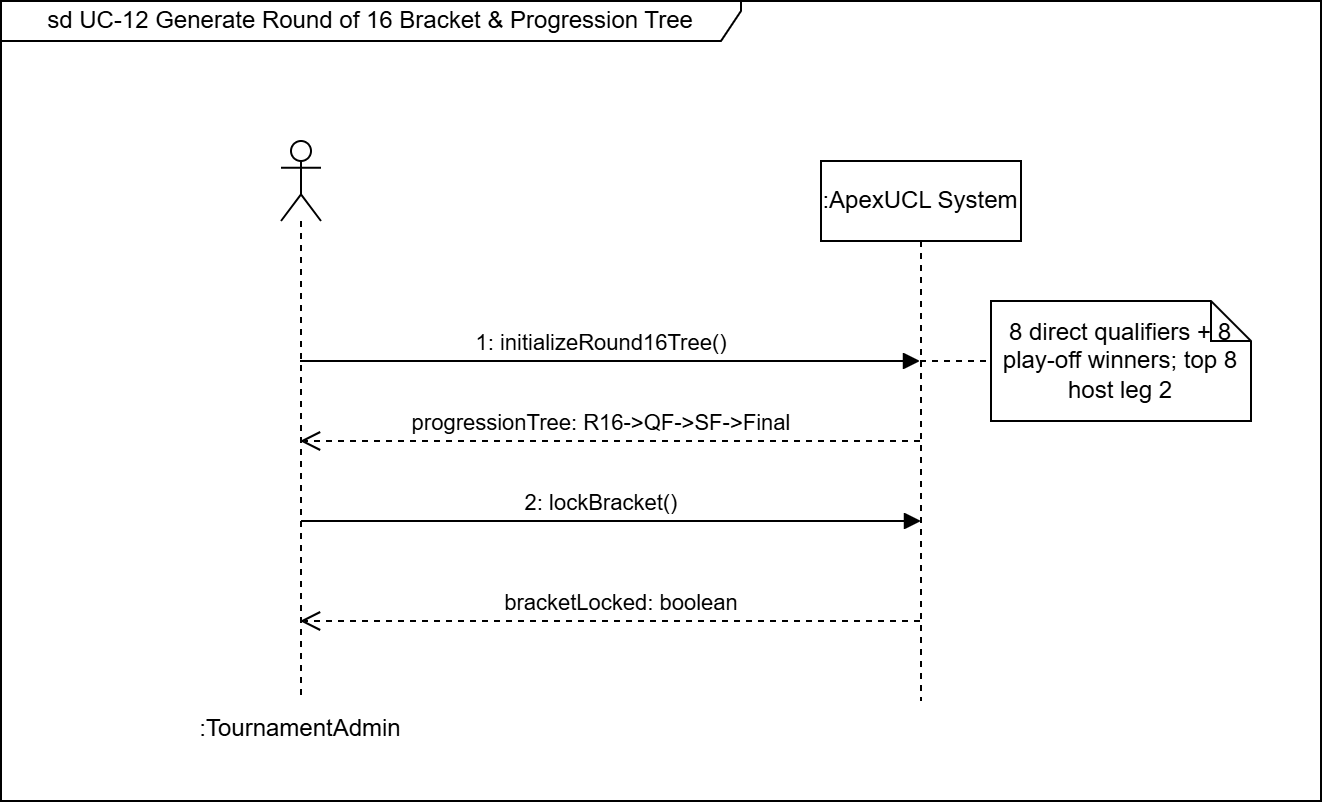

The diagram above was exported from draw.io. Its source (the exported page's mxGraphModel, read from the mxfile embedded in the PNG):
<mxGraphModel dx="1378" dy="837" grid="1" gridSize="10" guides="1" tooltips="1" connect="1" arrows="1" fold="1" page="1" pageScale="1" pageWidth="850" pageHeight="1100" math="0" shadow="0">
  <root>
    <mxCell id="0" />
    <mxCell id="1" parent="0" />
    <mxCell id="nNoh9PND8OVYHUwrnbO1-28" parent="1" style="shape=umlFrame;whiteSpace=wrap;html=1;pointerEvents=0;width=370;height=20;" value="sd UC-12 Generate Round of 16 Bracket &amp;amp; Progression Tree" vertex="1">
      <mxGeometry height="400" width="660" x="110" y="240" as="geometry" />
    </mxCell>
    <mxCell id="nNoh9PND8OVYHUwrnbO1-29" parent="1" style="shape=umlLifeline;perimeter=lifelinePerimeter;whiteSpace=wrap;html=1;container=1;dropTarget=0;collapsible=0;recursiveResize=0;outlineConnect=0;portConstraint=eastwest;newEdgeStyle={&quot;edgeStyle&quot;:&quot;sequenceEdgeStyle&quot;,&quot;libavoidRouting&quot;:0,&quot;curved&quot;:0,&quot;rounded&quot;:0};participant=umlActor;labelPosition=center;verticalLabelPosition=bottom;align=center;verticalAlign=top;labelPerimeter=1;" value=":TournamentAdmin" vertex="1">
      <mxGeometry height="280" width="20" x="250" y="310" as="geometry" />
    </mxCell>
    <mxCell id="nNoh9PND8OVYHUwrnbO1-30" edge="1" parent="1" source="nNoh9PND8OVYHUwrnbO1-31" style="edgeStyle=sequenceEdgeStyle;rounded=0;orthogonalLoop=1;jettySize=auto;html=1;libavoidRouting=0;curved=0;defaultLabelBackgroundColor=page;endArrow=none;endFill=0;dashed=1;" target="nNoh9PND8OVYHUwrnbO1-36">
      <mxGeometry relative="1" as="geometry">
        <Array as="points">
          <mxPoint x="587.25" y="420" />
        </Array>
      </mxGeometry>
    </mxCell>
    <mxCell id="nNoh9PND8OVYHUwrnbO1-31" parent="1" style="shape=umlLifeline;perimeter=lifelinePerimeter;whiteSpace=wrap;html=1;container=1;dropTarget=0;collapsible=0;recursiveResize=0;outlineConnect=0;portConstraint=eastwest;newEdgeStyle={&quot;edgeStyle&quot;:&quot;sequenceEdgeStyle&quot;,&quot;libavoidRouting&quot;:0,&quot;curved&quot;:0,&quot;rounded&quot;:0};" value=":ApexUCL System" vertex="1">
      <mxGeometry height="270" width="100" x="520" y="320" as="geometry" />
    </mxCell>
    <mxCell id="nNoh9PND8OVYHUwrnbO1-32" edge="1" parent="1" source="nNoh9PND8OVYHUwrnbO1-29" style="html=1;verticalAlign=bottom;endArrow=block;edgeStyle=sequenceEdgeStyle;libavoidRouting=0;curved=0;rounded=0;defaultLabelBackgroundColor=page;" target="nNoh9PND8OVYHUwrnbO1-31" value="1: initializeRound16Tree()">
      <mxGeometry relative="1" width="80" x="-0.0258" as="geometry">
        <mxPoint x="-1" as="offset" />
        <Array as="points">
          <mxPoint x="414.5" y="420" />
        </Array>
        <mxPoint x="350" y="420" as="sourcePoint" />
        <mxPoint x="430" y="420" as="targetPoint" />
      </mxGeometry>
    </mxCell>
    <mxCell id="nNoh9PND8OVYHUwrnbO1-33" edge="1" parent="1" source="nNoh9PND8OVYHUwrnbO1-31" style="html=1;verticalAlign=bottom;endArrow=open;dashed=1;endSize=8;edgeStyle=sequenceEdgeStyle;libavoidRouting=0;curved=0;rounded=0;defaultLabelBackgroundColor=page;" target="nNoh9PND8OVYHUwrnbO1-29" value="progressionTree: R16-&amp;gt;QF-&amp;gt;SF-&amp;gt;Final">
      <mxGeometry relative="1" x="0.029" as="geometry">
        <mxPoint x="-1" as="offset" />
        <Array as="points">
          <mxPoint x="414.5" y="460" />
        </Array>
        <mxPoint x="570" y="470" as="sourcePoint" />
        <mxPoint x="490" y="470" as="targetPoint" />
      </mxGeometry>
    </mxCell>
    <mxCell id="nNoh9PND8OVYHUwrnbO1-34" edge="1" parent="1" style="html=1;verticalAlign=bottom;endArrow=block;edgeStyle=sequenceEdgeStyle;libavoidRouting=0;curved=0;rounded=0;defaultLabelBackgroundColor=page;" value="2: lockBracket()">
      <mxGeometry relative="1" width="80" x="-0.0323" as="geometry">
        <mxPoint as="offset" />
        <Array as="points">
          <mxPoint x="415.0000000000002" y="500" />
        </Array>
        <mxPoint x="260" y="500" as="sourcePoint" />
        <mxPoint x="570" y="500" as="targetPoint" />
      </mxGeometry>
    </mxCell>
    <mxCell id="nNoh9PND8OVYHUwrnbO1-35" edge="1" parent="1" source="nNoh9PND8OVYHUwrnbO1-31" style="html=1;verticalAlign=bottom;endArrow=open;dashed=1;endSize=8;edgeStyle=sequenceEdgeStyle;libavoidRouting=0;curved=0;rounded=0;defaultLabelBackgroundColor=page;" target="nNoh9PND8OVYHUwrnbO1-29" value="bracketLocked: boolean">
      <mxGeometry relative="1" x="-0.0355" as="geometry">
        <mxPoint x="-1" as="offset" />
        <Array as="points">
          <mxPoint x="414.5" y="550" />
        </Array>
        <mxPoint x="510" y="560" as="sourcePoint" />
        <mxPoint x="430" y="560" as="targetPoint" />
      </mxGeometry>
    </mxCell>
    <mxCell id="nNoh9PND8OVYHUwrnbO1-36" parent="1" style="shape=note;size=20;whiteSpace=wrap;html=1;" value="8 direct qualifiers + 8 play-off winners; top 8 host leg 2" vertex="1">
      <mxGeometry height="60" width="130" x="605" y="390" as="geometry" />
    </mxCell>
  </root>
</mxGraphModel>